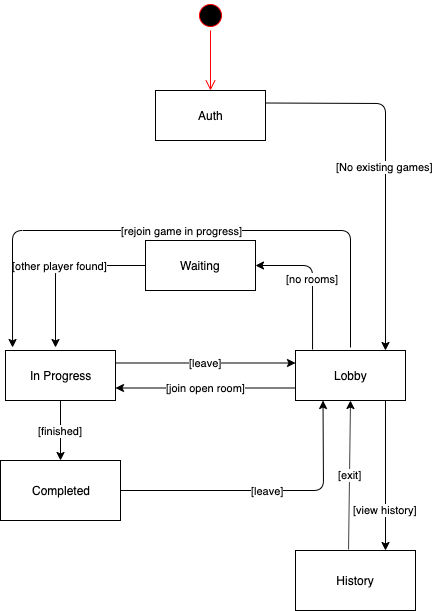

The diagram above was exported from draw.io. Its source (the exported page's mxGraphModel, read from the mxfile embedded in the PNG):
<mxGraphModel dx="1566" dy="2055" grid="1" gridSize="10" guides="1" tooltips="1" connect="1" arrows="1" fold="1" page="1" pageScale="1" pageWidth="827" pageHeight="1169" math="0" shadow="0">
  <root>
    <mxCell id="0" />
    <mxCell id="1" parent="0" />
    <mxCell id="qFUBcxhgRDTnysX5sA-l-1" value="Auth" style="html=1;" parent="1" vertex="1">
      <mxGeometry x="330" y="-40" width="110" height="50" as="geometry" />
    </mxCell>
    <mxCell id="qFUBcxhgRDTnysX5sA-l-2" value="In Progress" style="html=1;" parent="1" vertex="1">
      <mxGeometry x="180" y="220" width="110" height="50" as="geometry" />
    </mxCell>
    <mxCell id="qFUBcxhgRDTnysX5sA-l-3" value="Lobby" style="html=1;" parent="1" vertex="1">
      <mxGeometry x="470" y="220" width="110" height="50" as="geometry" />
    </mxCell>
    <mxCell id="qFUBcxhgRDTnysX5sA-l-5" value="[No existing games]" style="endArrow=classic;html=1;exitX=1;exitY=0.25;exitDx=0;exitDy=0;entryX=0.818;entryY=0;entryDx=0;entryDy=0;entryPerimeter=0;" parent="1" source="qFUBcxhgRDTnysX5sA-l-1" target="qFUBcxhgRDTnysX5sA-l-3" edge="1">
      <mxGeometry x="0.1333" y="25" width="50" height="50" relative="1" as="geometry">
        <mxPoint x="180" y="440" as="sourcePoint" />
        <mxPoint x="620" y="300" as="targetPoint" />
        <Array as="points">
          <mxPoint x="560" y="-27" />
        </Array>
        <mxPoint x="-25" y="-25" as="offset" />
      </mxGeometry>
    </mxCell>
    <mxCell id="qFUBcxhgRDTnysX5sA-l-7" value="Waiting" style="html=1;" parent="1" vertex="1">
      <mxGeometry x="320" y="110" width="110" height="50" as="geometry" />
    </mxCell>
    <mxCell id="qFUBcxhgRDTnysX5sA-l-9" value="[leave]" style="endArrow=classic;html=1;entryX=0;entryY=0.25;entryDx=0;entryDy=0;exitX=1;exitY=0.25;exitDx=0;exitDy=0;" parent="1" source="qFUBcxhgRDTnysX5sA-l-2" target="qFUBcxhgRDTnysX5sA-l-3" edge="1">
      <mxGeometry width="50" height="50" relative="1" as="geometry">
        <mxPoint x="320" y="180" as="sourcePoint" />
        <mxPoint x="230" y="290" as="targetPoint" />
        <Array as="points" />
      </mxGeometry>
    </mxCell>
    <mxCell id="qFUBcxhgRDTnysX5sA-l-11" value="[join open room]" style="endArrow=classic;html=1;entryX=1;entryY=0.75;entryDx=0;entryDy=0;exitX=0;exitY=0.75;exitDx=0;exitDy=0;" parent="1" source="qFUBcxhgRDTnysX5sA-l-3" target="qFUBcxhgRDTnysX5sA-l-2" edge="1">
      <mxGeometry width="50" height="50" relative="1" as="geometry">
        <mxPoint x="180" y="340" as="sourcePoint" />
        <mxPoint x="230" y="290" as="targetPoint" />
      </mxGeometry>
    </mxCell>
    <mxCell id="qFUBcxhgRDTnysX5sA-l-12" value="[no rooms]" style="endArrow=classic;html=1;entryX=1;entryY=0.5;entryDx=0;entryDy=0;exitX=0.155;exitY=-0.02;exitDx=0;exitDy=0;exitPerimeter=0;" parent="1" source="qFUBcxhgRDTnysX5sA-l-3" target="qFUBcxhgRDTnysX5sA-l-7" edge="1">
      <mxGeometry width="50" height="50" relative="1" as="geometry">
        <mxPoint x="560" y="160" as="sourcePoint" />
        <mxPoint x="230" y="290" as="targetPoint" />
        <Array as="points">
          <mxPoint x="487" y="135" />
        </Array>
      </mxGeometry>
    </mxCell>
    <mxCell id="qFUBcxhgRDTnysX5sA-l-13" value="[other player found]" style="endArrow=classic;html=1;exitX=0;exitY=0.5;exitDx=0;exitDy=0;" parent="1" source="qFUBcxhgRDTnysX5sA-l-7" edge="1">
      <mxGeometry width="50" height="50" relative="1" as="geometry">
        <mxPoint x="180" y="340" as="sourcePoint" />
        <mxPoint x="230" y="217" as="targetPoint" />
        <Array as="points">
          <mxPoint x="230" y="135" />
        </Array>
      </mxGeometry>
    </mxCell>
    <mxCell id="qFUBcxhgRDTnysX5sA-l-14" value="Completed" style="rounded=0;whiteSpace=wrap;html=1;" parent="1" vertex="1">
      <mxGeometry x="175" y="330" width="120" height="60" as="geometry" />
    </mxCell>
    <mxCell id="qFUBcxhgRDTnysX5sA-l-15" value="[finished]" style="endArrow=classic;html=1;entryX=0.5;entryY=0;entryDx=0;entryDy=0;exitX=0.5;exitY=1;exitDx=0;exitDy=0;" parent="1" source="qFUBcxhgRDTnysX5sA-l-2" target="qFUBcxhgRDTnysX5sA-l-14" edge="1">
      <mxGeometry width="50" height="50" relative="1" as="geometry">
        <mxPoint x="150" y="460" as="sourcePoint" />
        <mxPoint x="200" y="410" as="targetPoint" />
      </mxGeometry>
    </mxCell>
    <mxCell id="qFUBcxhgRDTnysX5sA-l-16" value="[leave]" style="endArrow=classic;html=1;entryX=0.25;entryY=1;entryDx=0;entryDy=0;exitX=1;exitY=0.5;exitDx=0;exitDy=0;" parent="1" source="qFUBcxhgRDTnysX5sA-l-14" target="qFUBcxhgRDTnysX5sA-l-3" edge="1">
      <mxGeometry width="50" height="50" relative="1" as="geometry">
        <mxPoint x="150" y="460" as="sourcePoint" />
        <mxPoint x="200" y="410" as="targetPoint" />
        <Array as="points">
          <mxPoint x="498" y="360" />
        </Array>
      </mxGeometry>
    </mxCell>
    <mxCell id="qFUBcxhgRDTnysX5sA-l-17" value="" style="ellipse;html=1;shape=startState;fillColor=#000000;strokeColor=#ff0000;" parent="1" vertex="1">
      <mxGeometry x="370" y="-130" width="30" height="30" as="geometry" />
    </mxCell>
    <mxCell id="qFUBcxhgRDTnysX5sA-l-18" value="" style="edgeStyle=orthogonalEdgeStyle;html=1;verticalAlign=bottom;endArrow=open;endSize=8;strokeColor=#ff0000;" parent="1" source="qFUBcxhgRDTnysX5sA-l-17" edge="1">
      <mxGeometry relative="1" as="geometry">
        <mxPoint x="385" y="-40" as="targetPoint" />
      </mxGeometry>
    </mxCell>
    <mxCell id="ihBFoDqyfeb5aDzETows-2" value="[rejoin game in progress]" style="endArrow=classic;html=1;entryX=0.064;entryY=-0.06;entryDx=0;entryDy=0;entryPerimeter=0;" edge="1" parent="1" target="qFUBcxhgRDTnysX5sA-l-2">
      <mxGeometry width="50" height="50" relative="1" as="geometry">
        <mxPoint x="525" y="217" as="sourcePoint" />
        <mxPoint x="230" y="410" as="targetPoint" />
        <Array as="points">
          <mxPoint x="525" y="100" />
          <mxPoint x="187" y="100" />
        </Array>
      </mxGeometry>
    </mxCell>
    <mxCell id="ihBFoDqyfeb5aDzETows-3" value="History" style="rounded=0;whiteSpace=wrap;html=1;" vertex="1" parent="1">
      <mxGeometry x="470" y="420" width="120" height="60" as="geometry" />
    </mxCell>
    <mxCell id="ihBFoDqyfeb5aDzETows-4" value="[view history]" style="endArrow=classic;html=1;entryX=0.75;entryY=0;entryDx=0;entryDy=0;exitX=0.818;exitY=1;exitDx=0;exitDy=0;exitPerimeter=0;" edge="1" parent="1" source="qFUBcxhgRDTnysX5sA-l-3" target="ihBFoDqyfeb5aDzETows-3">
      <mxGeometry x="0.4667" width="50" height="50" relative="1" as="geometry">
        <mxPoint x="180" y="550" as="sourcePoint" />
        <mxPoint x="230" y="500" as="targetPoint" />
        <mxPoint as="offset" />
      </mxGeometry>
    </mxCell>
    <mxCell id="ihBFoDqyfeb5aDzETows-5" value="[exit]" style="endArrow=classic;html=1;entryX=0.5;entryY=1;entryDx=0;entryDy=0;exitX=0.442;exitY=-0.017;exitDx=0;exitDy=0;exitPerimeter=0;" edge="1" parent="1" source="ihBFoDqyfeb5aDzETows-3" target="qFUBcxhgRDTnysX5sA-l-3">
      <mxGeometry width="50" height="50" relative="1" as="geometry">
        <mxPoint x="525" y="410" as="sourcePoint" />
        <mxPoint x="570" y="430" as="targetPoint" />
      </mxGeometry>
    </mxCell>
  </root>
</mxGraphModel>